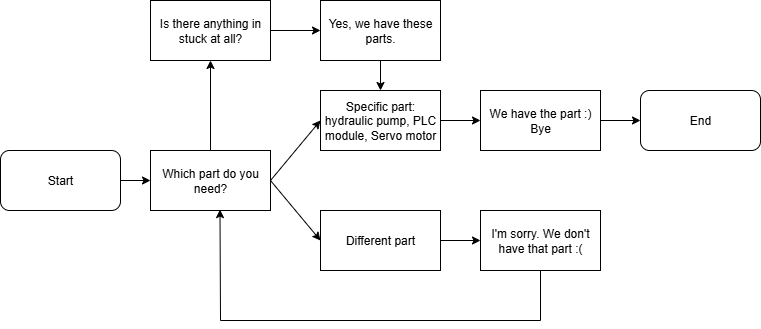

The diagram above was exported from draw.io. Its source (the exported page's mxGraphModel, read from the mxfile embedded in the PNG):
<mxGraphModel dx="786" dy="498" grid="1" gridSize="10" guides="1" tooltips="1" connect="1" arrows="1" fold="1" page="1" pageScale="1" pageWidth="827" pageHeight="1169" math="0" shadow="0">
  <root>
    <mxCell id="0" />
    <mxCell id="1" parent="0" />
    <mxCell id="McW6Ix392V_LaVE71R-Z-1" value="Start" style="rounded=1;whiteSpace=wrap;html=1;" parent="1" vertex="1">
      <mxGeometry x="20" y="270" width="120" height="60" as="geometry" />
    </mxCell>
    <mxCell id="McW6Ix392V_LaVE71R-Z-2" value="" style="endArrow=classic;html=1;rounded=0;" parent="1" target="McW6Ix392V_LaVE71R-Z-3" edge="1">
      <mxGeometry width="50" height="50" relative="1" as="geometry">
        <mxPoint x="140" y="300" as="sourcePoint" />
        <mxPoint x="200" y="300" as="targetPoint" />
      </mxGeometry>
    </mxCell>
    <mxCell id="McW6Ix392V_LaVE71R-Z-3" value="Which part do you need?" style="rounded=0;whiteSpace=wrap;html=1;" parent="1" vertex="1">
      <mxGeometry x="170" y="270" width="120" height="60" as="geometry" />
    </mxCell>
    <mxCell id="McW6Ix392V_LaVE71R-Z-5" value="" style="endArrow=classic;html=1;rounded=0;entryX=0;entryY=0.5;entryDx=0;entryDy=0;" parent="1" target="McW6Ix392V_LaVE71R-Z-7" edge="1">
      <mxGeometry width="50" height="50" relative="1" as="geometry">
        <mxPoint x="290" y="300" as="sourcePoint" />
        <mxPoint x="340" y="250" as="targetPoint" />
      </mxGeometry>
    </mxCell>
    <mxCell id="McW6Ix392V_LaVE71R-Z-7" value="Specific part: hydraulic pump, PLC module, Servo motor" style="rounded=0;whiteSpace=wrap;html=1;" parent="1" vertex="1">
      <mxGeometry x="340" y="210" width="120" height="60" as="geometry" />
    </mxCell>
    <mxCell id="McW6Ix392V_LaVE71R-Z-12" value="" style="endArrow=classic;html=1;rounded=0;" parent="1" edge="1">
      <mxGeometry width="50" height="50" relative="1" as="geometry">
        <mxPoint x="460" y="240" as="sourcePoint" />
        <mxPoint x="500" y="240" as="targetPoint" />
      </mxGeometry>
    </mxCell>
    <mxCell id="McW6Ix392V_LaVE71R-Z-13" value="We have the part :) Bye" style="rounded=0;whiteSpace=wrap;html=1;" parent="1" vertex="1">
      <mxGeometry x="500" y="210" width="120" height="60" as="geometry" />
    </mxCell>
    <mxCell id="McW6Ix392V_LaVE71R-Z-14" value="" style="endArrow=classic;html=1;rounded=0;entryX=0;entryY=0.5;entryDx=0;entryDy=0;" parent="1" target="McW6Ix392V_LaVE71R-Z-16" edge="1">
      <mxGeometry width="50" height="50" relative="1" as="geometry">
        <mxPoint x="290" y="300" as="sourcePoint" />
        <mxPoint x="340" y="360" as="targetPoint" />
      </mxGeometry>
    </mxCell>
    <mxCell id="McW6Ix392V_LaVE71R-Z-16" value="Different part" style="rounded=0;whiteSpace=wrap;html=1;" parent="1" vertex="1">
      <mxGeometry x="340" y="330" width="120" height="60" as="geometry" />
    </mxCell>
    <mxCell id="McW6Ix392V_LaVE71R-Z-17" value="" style="endArrow=classic;html=1;rounded=0;" parent="1" edge="1">
      <mxGeometry width="50" height="50" relative="1" as="geometry">
        <mxPoint x="460" y="360" as="sourcePoint" />
        <mxPoint x="500" y="360" as="targetPoint" />
      </mxGeometry>
    </mxCell>
    <mxCell id="McW6Ix392V_LaVE71R-Z-18" value="I'm sorry. We don't have that part :(" style="rounded=0;whiteSpace=wrap;html=1;" parent="1" vertex="1">
      <mxGeometry x="500" y="330" width="120" height="60" as="geometry" />
    </mxCell>
    <mxCell id="McW6Ix392V_LaVE71R-Z-19" value="End" style="rounded=1;whiteSpace=wrap;html=1;" parent="1" vertex="1">
      <mxGeometry x="660" y="210" width="120" height="60" as="geometry" />
    </mxCell>
    <mxCell id="McW6Ix392V_LaVE71R-Z-20" value="" style="endArrow=classic;html=1;rounded=0;entryX=0;entryY=0.5;entryDx=0;entryDy=0;" parent="1" target="McW6Ix392V_LaVE71R-Z-19" edge="1">
      <mxGeometry width="50" height="50" relative="1" as="geometry">
        <mxPoint x="620" y="240" as="sourcePoint" />
        <mxPoint x="670" y="190" as="targetPoint" />
      </mxGeometry>
    </mxCell>
    <mxCell id="McW6Ix392V_LaVE71R-Z-21" value="" style="endArrow=classic;html=1;rounded=0;exitX=0.5;exitY=1;exitDx=0;exitDy=0;entryX=0.579;entryY=0.985;entryDx=0;entryDy=0;entryPerimeter=0;" parent="1" source="McW6Ix392V_LaVE71R-Z-18" target="McW6Ix392V_LaVE71R-Z-3" edge="1">
      <mxGeometry width="50" height="50" relative="1" as="geometry">
        <mxPoint x="460" y="380" as="sourcePoint" />
        <mxPoint x="560" y="480" as="targetPoint" />
        <Array as="points">
          <mxPoint x="560" y="440" />
          <mxPoint x="240" y="440" />
        </Array>
      </mxGeometry>
    </mxCell>
    <mxCell id="McW6Ix392V_LaVE71R-Z-23" value="" style="endArrow=classic;html=1;rounded=0;exitX=0.5;exitY=0;exitDx=0;exitDy=0;" parent="1" source="McW6Ix392V_LaVE71R-Z-3" target="McW6Ix392V_LaVE71R-Z-24" edge="1">
      <mxGeometry width="50" height="50" relative="1" as="geometry">
        <mxPoint x="120" y="270" as="sourcePoint" />
        <mxPoint x="200" y="160" as="targetPoint" />
        <Array as="points" />
      </mxGeometry>
    </mxCell>
    <mxCell id="McW6Ix392V_LaVE71R-Z-24" value="Is there anything in stuck at all?" style="rounded=0;whiteSpace=wrap;html=1;" parent="1" vertex="1">
      <mxGeometry x="170" y="120.00000000000011" width="120" height="60" as="geometry" />
    </mxCell>
    <mxCell id="McW6Ix392V_LaVE71R-Z-25" value="" style="endArrow=classic;html=1;rounded=0;" parent="1" edge="1">
      <mxGeometry width="50" height="50" relative="1" as="geometry">
        <mxPoint x="290" y="150" as="sourcePoint" />
        <mxPoint x="340" y="150" as="targetPoint" />
      </mxGeometry>
    </mxCell>
    <mxCell id="McW6Ix392V_LaVE71R-Z-26" value="Yes, we have these parts." style="rounded=0;whiteSpace=wrap;html=1;" parent="1" vertex="1">
      <mxGeometry x="340" y="120" width="120" height="60" as="geometry" />
    </mxCell>
    <mxCell id="McW6Ix392V_LaVE71R-Z-27" value="" style="endArrow=classic;html=1;rounded=0;entryX=0.5;entryY=0;entryDx=0;entryDy=0;" parent="1" target="McW6Ix392V_LaVE71R-Z-7" edge="1">
      <mxGeometry width="50" height="50" relative="1" as="geometry">
        <mxPoint x="400" y="180" as="sourcePoint" />
        <mxPoint x="450" y="130" as="targetPoint" />
      </mxGeometry>
    </mxCell>
  </root>
</mxGraphModel>